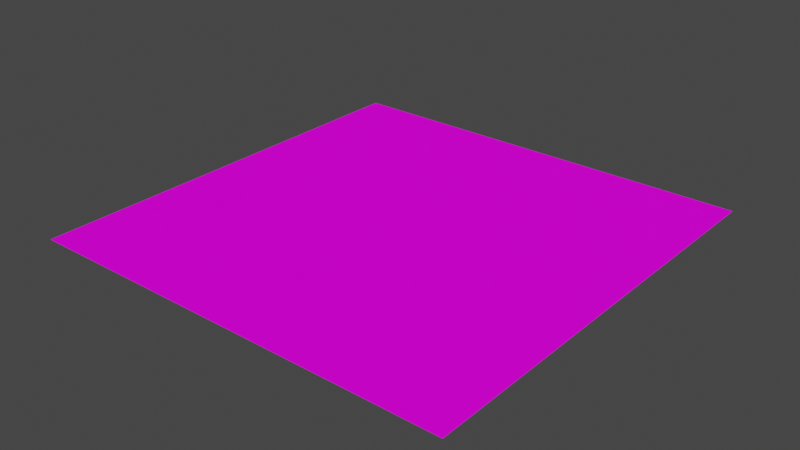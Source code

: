 # Source: carpet.blend  (saved by Blender 3.3.6; exported with 4.5.12 LTS)
import bpy
from mathutils import Matrix  # noqa: F401  (used for matrix-valued properties, if any)

bpy.ops.wm.read_factory_settings(use_empty=True)
scene = bpy.context.scene
scene.name = 'Scene'

# ---- collections
col_collection = bpy.data.collections.new('Collection'); scene.collection.children.link(col_collection)

# ---- images (referenced by path relative to the original .blend; pixels are not part of the script)
import os
ASSET_DIR = os.environ.get("B2B_ASSET_DIR", "")  # directory of the original .blend (textures are referenced by path, not embedded)
HERE = os.path.dirname(os.path.abspath(__file__))  # packed textures are extracted next to this script under _unpacked/

def load_image(name, relpath, width, height, colorspace="sRGB"):
    """Load a texture the original file referenced (path relative to the .blend, or extracted next to this script)."""
    p = next((c for c in (os.path.join(HERE, relpath), os.path.join(ASSET_DIR, relpath)) if relpath and os.path.exists(c)), "")
    if p:
        img = bpy.data.images.load(p, check_existing=True)
        img.name = name
    else:  # same state as the original file: an image datablock whose file is absent (Cycles renders it pink)
        img = bpy.data.images.new(name, width, height)
        img.source = "FILE"
        img.filepath = "//" + (relpath or name)
    img.colorspace_settings.name = colorspace
    return img
img_floor_normal_png = load_image('floor_normal.png', 'floor_normal.png', 1024, 1024, 'sRGB')
img_floor_png = load_image('floor.png', 'floor.png', 1024, 1024, 'sRGB')

# ---- materials (node trees are filled in below, after node groups)
mat_material_001 = bpy.data.materials.new('Material.001')
mat_material_001.use_transparent_shadow = False

# ---- material node trees
mat_material_001.use_nodes = True; mat_material_001.node_tree.nodes.clear()
_N = mat_material_001.node_tree.nodes; _L = mat_material_001.node_tree.links
n0 = _N.new('ShaderNodeBsdfPrincipled'); n0.name = 'Principled BSDF'; n0.location = (10, 300)
n0.distribution = 'GGX'
n0.subsurface_method = 'RANDOM_WALK_SKIN'
n0.inputs[2].default_value = 1.0
n0.inputs[3].default_value = 1.45
n0.inputs[13].default_value = 0.05909
n0.inputs[27].default_value = (0.0, 0.0, 0.0, 1.0)
n0.inputs[28].default_value = 1.0
n1 = _N.new('ShaderNodeOutputMaterial'); n1.name = 'Material Output'; n1.location = (300, 300)
n2 = _N.new('ShaderNodeTexImage'); n2.name = 'Image Texture.002'; n2.location = (-483, -52)
n2.image = img_floor_normal_png
n3 = _N.new('ShaderNodeTexImage'); n3.name = 'Image Texture'; n3.location = (-472, 203)
n3.image = img_floor_png
_L.new(n0.outputs[0], n1.inputs[0])
_L.new(n2.outputs[0], n0.inputs[5])
_L.new(n3.outputs[0], n0.inputs[0])
n1.is_active_output = True

# ---- world
world_world = bpy.data.worlds.new('World'); scene.world = world_world
world_world.use_nodes = True; world_world.node_tree.nodes.clear()
_N = world_world.node_tree.nodes; _L = world_world.node_tree.links
n0 = _N.new('ShaderNodeOutputWorld'); n0.name = 'World Output'; n0.location = (300, 300)
n1 = _N.new('ShaderNodeBackground'); n1.name = 'Background'; n1.location = (10, 300)
n1.inputs[0].default_value = (0.05088, 0.05088, 0.05088, 1.0)
_L.new(n1.outputs[0], n0.inputs[0])
n0.is_active_output = True
world_world.color = (0.05088, 0.05088, 0.05088)
world_world.use_sun_shadow = False
world_world.sun_shadow_jitter_overblur = 0.0

# ---- meshes
me_plane_001 = bpy.data.meshes.new('Plane.001')
me_plane_001.from_pydata([(-13.5, -13.5, 0.0), (13.5, -13.5, 0.0), (-13.5, 13.5, 0.0), (13.5, 13.5, 0.0)], [], [(0, 1, 3, 2)])
_uv = me_plane_001.uv_layers.new(name='UVMap')
_uv.uv.foreach_set('vector', [-13.0, -13.0, 14.0, -13.0, 14.0, 14.0, -13.0, 14.0])
me_plane_001.materials.append(mat_material_001)
me_plane_001.update()

# ---- objects
ob_plane = bpy.data.objects.new('Plane', me_plane_001)

# ---- transforms, parenting, visibility, modifiers, constraints
ob_plane.location = (0.0, 0.0, 0.0)

# ---- collection membership
col_collection.objects.link(ob_plane)

# ---- scene / render settings (as saved in the file)
scene.frame_start = 1; scene.frame_end = 250; scene.frame_set(4)
scene.render.engine = 'BLENDER_EEVEE_NEXT'
scene.cycles.sampling_pattern = 'TABULATED_SOBOL'
scene.cycles.use_light_tree = False
scene.eevee.use_taa_reprojection = False
scene.view_settings.view_transform = 'Filmic'
bpy.context.view_layer.update()

# ---- added for rendering (the .blend has no active camera and no usable light): camera, sun
cam_auto = bpy.data.cameras.new('AutoCamera')
cam_auto.lens = 50.0
cam_auto.sensor_width = 36.0
cam_auto.clip_end = 1000.0
ob_auto_camera = bpy.data.objects.new('AutoCamera', cam_auto)
scene.collection.objects.link(ob_auto_camera)
ob_auto_camera.location = (35.3286, -42.3943, 28.2628)
ob_auto_camera.rotation_euler = (1.09748, -7.21219e-08, 0.694738)
scene.camera = ob_auto_camera
light_auto_sun = bpy.data.lights.new('AutoSun', 'SUN')
light_auto_sun.energy = 3.0
light_auto_sun.angle = 0.0523599
ob_auto_sun = bpy.data.objects.new('AutoSun', light_auto_sun)
scene.collection.objects.link(ob_auto_sun)
ob_auto_sun.rotation_euler = (0.872665, 0.174533, 0.523599)
bpy.context.view_layer.update()
